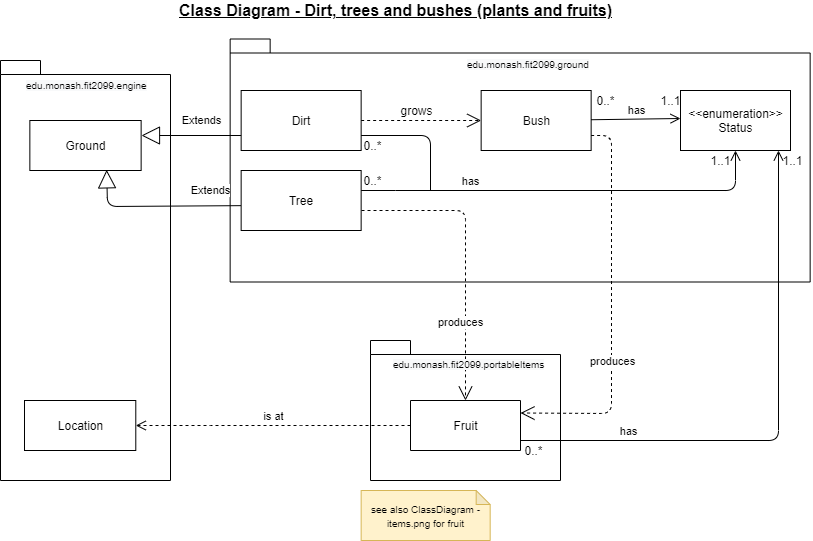

The diagram above was exported from draw.io. Its source (the exported page's mxGraphModel, read from the mxfile embedded in the PNG):
<mxGraphModel dx="782" dy="469" grid="1" gridSize="10" guides="1" tooltips="1" connect="1" arrows="1" fold="1" page="1" pageScale="1" pageWidth="850" pageHeight="1100" math="0" shadow="0">
  <root>
    <mxCell id="0" />
    <mxCell id="1" parent="0" />
    <mxCell id="LuXrskpKgj4kYiC6z7o6-44" value="" style="shape=folder;fontStyle=1;spacingTop=10;tabWidth=40;tabHeight=14;tabPosition=left;html=1;" vertex="1" parent="1">
      <mxGeometry x="259.65" y="68.5" width="580" height="243" as="geometry" />
    </mxCell>
    <mxCell id="LuXrskpKgj4kYiC6z7o6-34" value="" style="shape=folder;fontStyle=1;spacingTop=10;tabWidth=40;tabHeight=14;tabPosition=left;html=1;" vertex="1" parent="1">
      <mxGeometry x="400" y="370" width="190" height="140" as="geometry" />
    </mxCell>
    <mxCell id="LuXrskpKgj4kYiC6z7o6-22" value="" style="shape=folder;fontStyle=1;spacingTop=10;tabWidth=40;tabHeight=14;tabPosition=left;html=1;" vertex="1" parent="1">
      <mxGeometry x="30" y="90" width="170" height="420" as="geometry" />
    </mxCell>
    <mxCell id="LuXrskpKgj4kYiC6z7o6-1" value="&lt;font style=&quot;font-size: 16px&quot;&gt;&lt;b&gt;&lt;u&gt;Class Diagram - Dirt, trees and bushes (plants and fruits)&lt;/u&gt;&lt;/b&gt;&lt;/font&gt;" style="text;html=1;align=center;verticalAlign=middle;resizable=0;points=[];autosize=1;strokeColor=none;" vertex="1" parent="1">
      <mxGeometry x="200" y="30" width="450" height="20" as="geometry" />
    </mxCell>
    <mxCell id="LuXrskpKgj4kYiC6z7o6-2" value="Fruit" style="html=1;direction=north;" vertex="1" parent="1">
      <mxGeometry x="440" y="430" width="110" height="50" as="geometry" />
    </mxCell>
    <mxCell id="LuXrskpKgj4kYiC6z7o6-3" value="Ground" style="html=1;" vertex="1" parent="1">
      <mxGeometry x="59.354838709677416" y="150" width="111.29032258064517" height="50" as="geometry" />
    </mxCell>
    <mxCell id="LuXrskpKgj4kYiC6z7o6-4" value="Extends" style="endArrow=block;endSize=16;endFill=0;html=1;exitX=0;exitY=0.5;exitDx=0;exitDy=0;entryX=0.69;entryY=0.987;entryDx=0;entryDy=0;entryPerimeter=0;" edge="1" parent="1" target="LuXrskpKgj4kYiC6z7o6-3">
      <mxGeometry x="-0.6379" y="-15" width="160" relative="1" as="geometry">
        <mxPoint x="270.65" y="235.14999999999998" as="sourcePoint" />
        <mxPoint x="166.64999999999998" y="180" as="targetPoint" />
        <Array as="points">
          <mxPoint x="137" y="236" />
        </Array>
        <mxPoint as="offset" />
      </mxGeometry>
    </mxCell>
    <mxCell id="LuXrskpKgj4kYiC6z7o6-5" value="Dirt" style="rounded=0;whiteSpace=wrap;html=1;" vertex="1" parent="1">
      <mxGeometry x="270.65" y="120" width="120" height="60" as="geometry" />
    </mxCell>
    <mxCell id="LuXrskpKgj4kYiC6z7o6-6" value="Bush" style="html=1;" vertex="1" parent="1">
      <mxGeometry x="510.65" y="120" width="110" height="60" as="geometry" />
    </mxCell>
    <mxCell id="LuXrskpKgj4kYiC6z7o6-7" value="Tree" style="rounded=0;whiteSpace=wrap;html=1;" vertex="1" parent="1">
      <mxGeometry x="270.65" y="200" width="120" height="60" as="geometry" />
    </mxCell>
    <mxCell id="LuXrskpKgj4kYiC6z7o6-8" value="" style="endArrow=open;endFill=1;endSize=12;html=1;entryX=1;entryY=0.5;entryDx=0;entryDy=0;dashed=1;" edge="1" parent="1" target="LuXrskpKgj4kYiC6z7o6-2">
      <mxGeometry width="160" relative="1" as="geometry">
        <mxPoint x="391" y="240" as="sourcePoint" />
        <mxPoint x="500.65" y="550" as="targetPoint" />
        <Array as="points">
          <mxPoint x="495" y="240" />
        </Array>
      </mxGeometry>
    </mxCell>
    <mxCell id="LuXrskpKgj4kYiC6z7o6-9" value="produces" style="edgeLabel;html=1;align=center;verticalAlign=middle;resizable=0;points=[];" vertex="1" connectable="0" parent="LuXrskpKgj4kYiC6z7o6-8">
      <mxGeometry x="-0.3021" y="5" relative="1" as="geometry">
        <mxPoint x="-5" y="116" as="offset" />
      </mxGeometry>
    </mxCell>
    <mxCell id="LuXrskpKgj4kYiC6z7o6-10" value="" style="endArrow=open;endFill=1;endSize=12;html=1;entryX=0.75;entryY=1;entryDx=0;entryDy=0;dashed=1;exitX=1;exitY=0.75;exitDx=0;exitDy=0;" edge="1" parent="1" target="LuXrskpKgj4kYiC6z7o6-2" source="LuXrskpKgj4kYiC6z7o6-6">
      <mxGeometry width="160" relative="1" as="geometry">
        <mxPoint x="620.65" y="140" as="sourcePoint" />
        <mxPoint x="630.65" y="555" as="targetPoint" />
        <Array as="points">
          <mxPoint x="641" y="165" />
          <mxPoint x="641" y="443" />
        </Array>
      </mxGeometry>
    </mxCell>
    <mxCell id="LuXrskpKgj4kYiC6z7o6-11" value="produces" style="edgeLabel;html=1;align=center;verticalAlign=middle;resizable=0;points=[];" vertex="1" connectable="0" parent="LuXrskpKgj4kYiC6z7o6-10">
      <mxGeometry x="-0.3135" y="4" relative="1" as="geometry">
        <mxPoint x="-4" y="112" as="offset" />
      </mxGeometry>
    </mxCell>
    <mxCell id="LuXrskpKgj4kYiC6z7o6-13" value="grows" style="text;html=1;align=center;verticalAlign=middle;resizable=0;points=[];autosize=1;strokeColor=none;" vertex="1" parent="1">
      <mxGeometry x="420.65" y="130" width="50" height="20" as="geometry" />
    </mxCell>
    <mxCell id="LuXrskpKgj4kYiC6z7o6-19" value="Extends" style="endArrow=block;endSize=16;endFill=0;html=1;exitX=0;exitY=0.75;exitDx=0;exitDy=0;" edge="1" parent="1" source="LuXrskpKgj4kYiC6z7o6-5">
      <mxGeometry x="-0.2" y="-15" width="160" relative="1" as="geometry">
        <mxPoint x="270" y="151.5" as="sourcePoint" />
        <mxPoint x="171" y="165" as="targetPoint" />
        <Array as="points" />
        <mxPoint as="offset" />
      </mxGeometry>
    </mxCell>
    <mxCell id="LuXrskpKgj4kYiC6z7o6-20" value="" style="endArrow=open;endFill=1;endSize=12;html=1;entryX=0;entryY=0.5;entryDx=0;entryDy=0;dashed=1;" edge="1" parent="1">
      <mxGeometry width="160" relative="1" as="geometry">
        <mxPoint x="390.65" y="150" as="sourcePoint" />
        <mxPoint x="510.65" y="150" as="targetPoint" />
      </mxGeometry>
    </mxCell>
    <mxCell id="LuXrskpKgj4kYiC6z7o6-23" value="&lt;span style=&quot;color: rgb(0 , 0 , 0) ; font-family: &amp;#34;helvetica&amp;#34; ; font-size: 10px ; font-style: normal ; font-weight: 400 ; letter-spacing: normal ; text-align: center ; text-indent: 0px ; text-transform: none ; word-spacing: 0px ; background-color: rgb(248 , 249 , 250) ; display: inline ; float: none&quot;&gt;edu.monash.fit2099.engine&lt;/span&gt;" style="text;whiteSpace=wrap;html=1;" vertex="1" parent="1">
      <mxGeometry x="54" y="101" width="160" height="30" as="geometry" />
    </mxCell>
    <mxCell id="LuXrskpKgj4kYiC6z7o6-24" value="&amp;lt;&amp;lt;enumeration&amp;gt;&amp;gt;&lt;br&gt;Status" style="html=1;" vertex="1" parent="1">
      <mxGeometry x="710" y="120" width="110" height="60" as="geometry" />
    </mxCell>
    <mxCell id="LuXrskpKgj4kYiC6z7o6-25" value="has" style="html=1;verticalAlign=bottom;endArrow=open;endSize=8;" edge="1" parent="1" source="LuXrskpKgj4kYiC6z7o6-6">
      <mxGeometry relative="1" as="geometry">
        <mxPoint x="610" y="148" as="sourcePoint" />
        <mxPoint x="710" y="148" as="targetPoint" />
      </mxGeometry>
    </mxCell>
    <mxCell id="LuXrskpKgj4kYiC6z7o6-26" value="has" style="html=1;verticalAlign=bottom;endArrow=open;endSize=8;exitX=0.5;exitY=1;exitDx=0;exitDy=0;entryX=0.5;entryY=1;entryDx=0;entryDy=0;startArrow=none;" edge="1" parent="1" target="LuXrskpKgj4kYiC6z7o6-24">
      <mxGeometry x="-0.6053" relative="1" as="geometry">
        <mxPoint x="425" y="220" as="sourcePoint" />
        <mxPoint x="790" y="220" as="targetPoint" />
        <Array as="points">
          <mxPoint x="765" y="220" />
        </Array>
        <mxPoint as="offset" />
      </mxGeometry>
    </mxCell>
    <mxCell id="LuXrskpKgj4kYiC6z7o6-29" value="&lt;span style=&quot;color: rgb(0 , 0 , 0) ; font-family: &amp;#34;helvetica&amp;#34; ; font-size: 10px ; font-style: normal ; font-weight: 400 ; letter-spacing: normal ; text-align: center ; text-indent: 0px ; text-transform: none ; word-spacing: 0px ; background-color: rgb(248 , 249 , 250) ; display: inline ; float: none&quot;&gt;edu.monash.fit2099.ground&lt;/span&gt;" style="text;whiteSpace=wrap;html=1;" vertex="1" parent="1">
      <mxGeometry x="494.65" y="80" width="155.35" height="30" as="geometry" />
    </mxCell>
    <mxCell id="LuXrskpKgj4kYiC6z7o6-30" value="Location" style="html=1;" vertex="1" parent="1">
      <mxGeometry x="54.004838709677415" y="430" width="111.29032258064517" height="50" as="geometry" />
    </mxCell>
    <mxCell id="LuXrskpKgj4kYiC6z7o6-31" value="is at" style="html=1;verticalAlign=bottom;endArrow=open;dashed=1;endSize=8;exitX=0.5;exitY=0;exitDx=0;exitDy=0;" edge="1" parent="1" source="LuXrskpKgj4kYiC6z7o6-2" target="LuXrskpKgj4kYiC6z7o6-30">
      <mxGeometry relative="1" as="geometry">
        <mxPoint x="450" y="454" as="sourcePoint" />
        <mxPoint x="380" y="490" as="targetPoint" />
        <Array as="points">
          <mxPoint x="340" y="455" />
          <mxPoint x="230" y="455" />
        </Array>
      </mxGeometry>
    </mxCell>
    <mxCell id="LuXrskpKgj4kYiC6z7o6-35" value="&lt;span style=&quot;color: rgb(0 , 0 , 0) ; font-family: &amp;#34;helvetica&amp;#34; ; font-size: 10px ; font-style: normal ; font-weight: 400 ; letter-spacing: normal ; text-align: center ; text-indent: 0px ; text-transform: none ; word-spacing: 0px ; background-color: rgb(248 , 249 , 250) ; display: inline ; float: none&quot;&gt;edu.monash.fit2099.portableItems&lt;/span&gt;" style="text;whiteSpace=wrap;html=1;" vertex="1" parent="1">
      <mxGeometry x="420.65" y="380" width="160" height="30" as="geometry" />
    </mxCell>
    <mxCell id="LuXrskpKgj4kYiC6z7o6-39" value="1..1" style="text;html=1;align=center;verticalAlign=middle;resizable=0;points=[];autosize=1;strokeColor=none;" vertex="1" parent="1">
      <mxGeometry x="680" y="120" width="40" height="20" as="geometry" />
    </mxCell>
    <mxCell id="LuXrskpKgj4kYiC6z7o6-40" value="0..*" style="text;html=1;align=center;verticalAlign=middle;resizable=0;points=[];autosize=1;strokeColor=none;" vertex="1" parent="1">
      <mxGeometry x="620" y="120" width="30" height="20" as="geometry" />
    </mxCell>
    <mxCell id="LuXrskpKgj4kYiC6z7o6-41" value="" style="html=1;verticalAlign=bottom;endArrow=none;exitX=1;exitY=0.75;exitDx=0;exitDy=0;endFill=0;" edge="1" parent="1" source="LuXrskpKgj4kYiC6z7o6-5">
      <mxGeometry width="80" relative="1" as="geometry">
        <mxPoint x="560" y="260" as="sourcePoint" />
        <mxPoint x="460" y="220" as="targetPoint" />
        <Array as="points">
          <mxPoint x="460" y="165" />
        </Array>
      </mxGeometry>
    </mxCell>
    <mxCell id="LuXrskpKgj4kYiC6z7o6-43" value="" style="html=1;verticalAlign=bottom;endArrow=none;endSize=8;exitX=0.5;exitY=1;exitDx=0;exitDy=0;entryX=0.5;entryY=1;entryDx=0;entryDy=0;" edge="1" parent="1">
      <mxGeometry x="-0.6653" y="30" relative="1" as="geometry">
        <mxPoint x="390.64999999999986" y="220" as="sourcePoint" />
        <mxPoint x="425" y="220" as="targetPoint" />
        <Array as="points" />
        <mxPoint as="offset" />
      </mxGeometry>
    </mxCell>
    <mxCell id="LuXrskpKgj4kYiC6z7o6-45" value="1..1" style="text;html=1;align=center;verticalAlign=middle;resizable=0;points=[];autosize=1;strokeColor=none;" vertex="1" parent="1">
      <mxGeometry x="730" y="180" width="40" height="20" as="geometry" />
    </mxCell>
    <mxCell id="LuXrskpKgj4kYiC6z7o6-46" value="0..*" style="text;html=1;align=center;verticalAlign=middle;resizable=0;points=[];autosize=1;strokeColor=none;" vertex="1" parent="1">
      <mxGeometry x="386.65" y="200" width="30" height="20" as="geometry" />
    </mxCell>
    <mxCell id="LuXrskpKgj4kYiC6z7o6-47" value="0..*" style="text;html=1;align=center;verticalAlign=middle;resizable=0;points=[];autosize=1;strokeColor=none;" vertex="1" parent="1">
      <mxGeometry x="386.65" y="165" width="30" height="20" as="geometry" />
    </mxCell>
    <mxCell id="LuXrskpKgj4kYiC6z7o6-49" value="has" style="html=1;verticalAlign=bottom;endArrow=open;endSize=8;exitX=0.5;exitY=1;exitDx=0;exitDy=0;startArrow=none;" edge="1" parent="1">
      <mxGeometry x="-0.6053" relative="1" as="geometry">
        <mxPoint x="550" y="470" as="sourcePoint" />
        <mxPoint x="808" y="180" as="targetPoint" />
        <Array as="points">
          <mxPoint x="808" y="470" />
        </Array>
        <mxPoint as="offset" />
      </mxGeometry>
    </mxCell>
    <mxCell id="LuXrskpKgj4kYiC6z7o6-50" value="1..1" style="text;html=1;align=center;verticalAlign=middle;resizable=0;points=[];autosize=1;strokeColor=none;" vertex="1" parent="1">
      <mxGeometry x="801.65" y="180" width="40" height="20" as="geometry" />
    </mxCell>
    <mxCell id="LuXrskpKgj4kYiC6z7o6-51" value="0..*" style="text;html=1;align=center;verticalAlign=middle;resizable=0;points=[];autosize=1;strokeColor=none;" vertex="1" parent="1">
      <mxGeometry x="548" y="470" width="30" height="20" as="geometry" />
    </mxCell>
    <mxCell id="LuXrskpKgj4kYiC6z7o6-52" value="&lt;font style=&quot;font-size: 10px&quot;&gt;see also ClassDiagram - items.png for fruit&lt;/font&gt;" style="shape=note;whiteSpace=wrap;html=1;backgroundOutline=1;darkOpacity=0.05;size=14;fillColor=#fff2cc;strokeColor=#d6b656;" vertex="1" parent="1">
      <mxGeometry x="390.65000000000003" y="520" width="129.02" height="50" as="geometry" />
    </mxCell>
  </root>
</mxGraphModel>